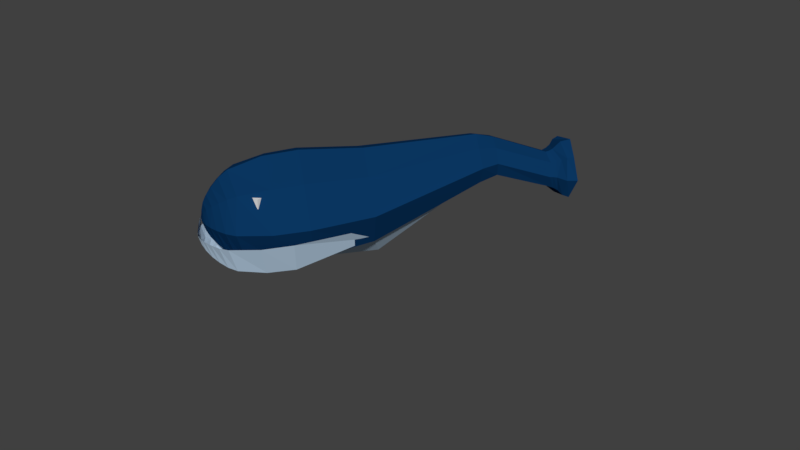 # Source: Whales.blend  (saved by Blender 2.78.0; exported with 4.5.12 LTS)
import bpy
from mathutils import Matrix  # noqa: F401  (used for matrix-valued properties, if any)

bpy.ops.wm.read_factory_settings(use_empty=True)
scene = bpy.context.scene
scene.name = 'Scene'

# ---- collections
col_collection_1 = bpy.data.collections.new('Collection 1'); scene.collection.children.link(col_collection_1)

# ---- materials (node trees are filled in below, after node groups)
mat_material_009 = bpy.data.materials.new('Material.009')
mat_material_009.alpha_threshold = 0.0
mat_material_009.use_transparent_shadow = False
mat_material_009.roughness = 0.5
mat_material_008 = bpy.data.materials.new('Material.008')
mat_material_008.alpha_threshold = 0.0
mat_material_008.use_transparent_shadow = False
mat_material_008.diffuse_color = (0.5558, 0.731, 0.9114, 1.0)
mat_material_008.specular_color = (0.3315, 0.4025, 0.7874)
mat_material_008.roughness = 0.5
mat_material_006 = bpy.data.materials.new('Material.006')
mat_material_006.alpha_threshold = 0.0
mat_material_006.use_transparent_shadow = False
mat_material_006.diffuse_color = (0.003305, 0.03856, 0.1237, 1.0)
mat_material_006.specular_color = (0.01485, 0.03399, 0.1237)
mat_material_006.roughness = 0.5

# ---- material node trees

# ---- world
world_world = bpy.data.worlds.new('World'); scene.world = world_world
world_world.color = (0.05088, 0.05088, 0.05088)
world_world.use_sun_shadow = False
world_world.sun_shadow_jitter_overblur = 0.0
world_world.cycles.sampling_method = 'MANUAL'

# ---- meshes
me_cube_012 = bpy.data.meshes.new('Cube.012')
me_cube_012.from_pydata([(-1.0, -1.0, -1.0), (-1.0, -1.0, 1.0), (-1.0, 1.0, -1.0), (-1.0, 1.0, 1.0), (1.0, -1.0, -1.0), (1.0, -1.0, 1.0), (1.0, 1.0, -1.0), (1.0, 1.0, 1.0)], [], [(0, 1, 3, 2), (2, 3, 7, 6), (6, 7, 5, 4), (4, 5, 1, 0), (2, 6, 4, 0), (7, 3, 1, 5)])
me_cube_012.materials.append(mat_material_009)
me_cube_012.use_remesh_preserve_volume = False
me_cube_012.use_remesh_preserve_attributes = False
me_cube_012.use_mirror_vertex_groups = False
me_cube_012.update()
me_cube_011 = bpy.data.meshes.new('Cube.011')
me_cube_011.from_pydata([(-1.0, -1.0, -1.0), (-1.0, -1.0, 1.0), (-1.0, 1.0, -1.0), (-1.0, 1.0, 1.0), (1.0, -1.0, -1.0), (1.0, -1.0, 1.0), (1.0, 1.0, -1.0), (1.0, 1.0, 1.0)], [], [(0, 1, 3, 2), (2, 3, 7, 6), (6, 7, 5, 4), (4, 5, 1, 0), (2, 6, 4, 0), (7, 3, 1, 5)])
me_cube_011.materials.append(mat_material_009)
me_cube_011.use_remesh_preserve_volume = False
me_cube_011.use_remesh_preserve_attributes = False
me_cube_011.use_mirror_vertex_groups = False
me_cube_011.update()
me_cube_010 = bpy.data.meshes.new('Cube.010')
me_cube_010.from_pydata([(-3.074, -0.9862, -1.088), (-3.074, 1.014, -1.088), (1.16, -0.4853, 0.03646), (1.16, 0.4153, 0.03645), (1.16, 0.4153, 0.937), (-4.635, -0.8438, -0.9459), (-4.635, 0.8714, -0.9459), (-5.076, -0.6295, -0.7316), (-5.076, 0.6571, -0.7316), (-5.397, -0.3527, -0.4548), (-5.397, 0.3803, -0.4548), (-5.397, 0.3803, 0.2782), (-5.549, -0.09939, -0.1547), (-5.549, -0.09939, -0.04435), (-5.549, 0.01095, -0.1547), (-5.549, 0.01095, -0.04435), (-2.833, -0.01274, -1.344), (-3.062, -1.399, -0.08831), (-3.069, 1.43, -0.08831), (-1.566, 0.9135, -0.9566), (-1.567, 0.908, 0.7788), (1.201, 0.5945, 0.4867), (1.203, -0.03501, -0.1399), (-0.8857, -0.8615, -0.5332), (-4.546, -0.01274, -1.083), (-4.779, -1.139, -0.08831), (-4.779, 1.167, -0.08831), (-3.863, 0.9897, -1.064), (-3.863, -0.964, -1.066), (-5.221, 0.01378, -0.8527), (-5.221, -0.7506, -0.08831), (-5.221, 0.7782, -0.08831), (-4.87, -0.7512, -0.8533), (-4.87, 0.7787, -0.8533), (-5.464, 0.01378, -0.486), (-5.465, -0.3847, -0.08831), (-5.463, 0.4104, -0.08831), (-5.251, 0.5271, -0.6016), (-5.25, -0.4991, -0.6012), (-5.553, -0.04422, -0.1556), (-5.553, -0.1004, -0.09952), (-5.554, -0.04422, -0.04352), (-5.554, 0.01166, -0.09952), (-5.494, 0.2001, 0.1219), (-5.488, -0.2306, -0.3089), (-5.493, 0.1999, -0.3098), (-5.517, -0.245, -0.09396), (-5.522, 0.2142, -0.094), (-5.519, -0.01553, -0.3237), (-5.558, -0.04438, -0.09955), (-5.355, 0.01374, -0.6773), (-5.355, -0.5756, -0.08832), (-5.02, -0.9684, -0.08831), (-5.02, 0.996, -0.08831), (-4.957, 0.01863, -0.8551), (-5.354, 0.6024, -0.08832), (-3.705, -0.01284, -1.316), (-3.936, -1.373, -0.08832), (-0.7211, -0.1685, -1.343), (-1.522, -1.202, -0.08616), (-1.531, 1.29, -0.0859), (-1.831, -4.711, -1.408)], [], [(60, 20, 4, 21), (58, 22, 2, 23), (56, 28, 5, 24), (55, 37, 10, 36), (54, 32, 7, 29), (53, 33, 8, 31), (50, 38, 9, 34), (49, 41, 15, 42), (48, 44, 12, 39), (47, 45, 14, 42), (44, 46, 40, 12), (9, 35, 46, 44), (43, 47, 42, 15), (11, 36, 47, 43), (36, 10, 45, 47), (45, 48, 39, 14), (10, 34, 48, 45), (34, 9, 44, 48), (39, 49, 42, 14), (12, 40, 49, 39), (40, 13, 41, 49), (37, 50, 34, 10), (8, 29, 50, 37), (29, 7, 38, 50), (38, 51, 35, 9), (7, 30, 51, 38), (32, 52, 30, 7), (5, 25, 52, 32), (26, 6, 33, 53), (33, 54, 29, 8), (6, 24, 54, 33), (24, 5, 32, 54), (31, 8, 37, 55), (27, 56, 24, 6), (1, 16, 56, 27), (16, 0, 28, 56), (28, 57, 25, 5), (0, 17, 57, 28), (16, 58, 23, 0), (1, 19, 58, 16), (19, 3, 22, 58), (23, 59, 17, 0), (19, 60, 21, 3), (1, 18, 60, 19)])
me_cube_010.materials.append(mat_material_008)
me_cube_010.use_remesh_preserve_volume = False
me_cube_010.use_remesh_preserve_attributes = False
me_cube_010.use_mirror_vertex_groups = False
me_cube_010.update()
me_cube = bpy.data.meshes.new('Cube')
me_cube.from_pydata([(-3.074, -0.9862, -1.088), (-3.074, -0.9862, 0.9117), (-3.074, 1.014, -1.088), (-3.074, 1.014, 0.9117), (1.16, -0.4853, 0.03646), (1.16, -0.4853, 0.937), (1.16, 0.4153, 0.03645), (1.16, 0.4153, 0.937), (-4.635, -0.8438, -0.9459), (-4.635, -0.8438, 0.7693), (-4.635, 0.8714, -0.9459), (-4.635, 0.8714, 0.7693), (2.858, -0.4762, -0.3488), (2.923, -0.5088, 0.3069), (2.183, 0.3641, -0.1235), (2.881, 0.1485, 0.3437), (3.082, -0.5443, -0.4633), (3.165, -0.5856, 0.3681), (2.455, 0.3148, -0.2248), (3.112, 0.2479, 0.4147), (3.325, -0.6596, -0.6338), (3.435, -0.7148, 0.4756), (2.704, 0.4547, -0.3647), (3.364, 0.3974, 0.5379), (-5.076, -0.6295, -0.7316), (-5.076, -0.6295, 0.555), (-5.076, 0.6571, -0.7316), (-5.076, 0.6571, 0.555), (-5.397, -0.3527, -0.4548), (-5.397, -0.3527, 0.2782), (-5.397, 0.3803, -0.4548), (-5.397, 0.3803, 0.2782), (-5.549, -0.09939, -0.1547), (-5.549, -0.09939, -0.04435), (-5.549, 0.01095, -0.1547), (-5.549, 0.01095, -0.04435), (-2.833, -0.01274, -1.344), (-3.062, -1.399, -0.08831), (-3.065, 0.01378, 1.326), (-3.069, 1.43, -0.08831), (-1.566, 0.9135, -0.9566), (-1.567, 0.908, 0.7788), (1.201, 0.5945, 0.4867), (1.203, -0.03501, -0.1399), (1.199, -0.03501, 1.114), (1.204, -0.6656, 0.4867), (-1.565, -0.826, -0.9551), (-1.566, -0.8226, 0.7794), (-4.546, -0.01274, -1.083), (-4.779, -1.139, -0.08831), (-4.779, 0.01378, 1.065), (-4.779, 1.167, -0.08831), (-3.863, 0.9897, -1.064), (-3.863, 0.9896, 0.8876), (-3.863, -0.9639, 0.8892), (-3.863, -0.964, -1.066), (2.811, 0.3514, 0.06196), (2.769, -0.07228, -0.4922), (2.888, -0.1882, 0.4534), (2.862, -0.6209, -0.02452), (1.585, 0.3876, 0.1214), (1.602, -0.4145, 0.1324), (1.603, -0.4151, 0.8541), (1.604, 0.3178, 0.8629), (2.968, 0.3716, 0.0143), (2.958, -0.1287, -0.5298), (3.057, -0.1801, 0.5012), (3.036, -0.6665, -0.04405), (2.977, -0.5019, -0.398), (3.049, -0.5382, 0.3293), (2.322, 0.3311, -0.1625), (3.003, 0.1907, 0.3685), (3.391, 0.6225, -0.01509), (3.364, -0.08762, -0.8022), (3.512, -0.1617, 0.6883), (3.486, -0.8718, -0.09875), (2.556, 0.4064, -0.3161), (3.177, -0.6253, -0.5701), (3.278, -0.6758, 0.4457), (3.215, 0.3412, 0.5008), (-5.221, 0.01378, -0.8527), (-5.221, -0.7506, -0.08831), (-5.221, 0.01378, 0.6761), (-5.221, 0.7782, -0.08831), (-4.87, 0.7787, 0.6766), (-4.87, -0.7512, 0.6766), (-4.87, -0.7512, -0.8533), (-4.87, 0.7787, -0.8533), (-5.464, 0.01378, -0.486), (-5.465, -0.3847, -0.08831), (-5.464, 0.01378, 0.309), (-5.463, 0.4104, -0.08831), (-5.251, 0.5271, -0.6016), (-5.251, 0.5272, 0.4251), (-5.251, -0.4992, 0.4247), (-5.25, -0.4991, -0.6012), (-5.553, -0.04422, -0.1556), (-5.553, -0.1004, -0.09952), (-5.554, -0.04422, -0.04352), (-5.554, 0.01166, -0.09952), (-5.494, 0.2001, 0.1219), (-5.489, -0.2307, 0.121), (-5.488, -0.2306, -0.3089), (-5.493, 0.1999, -0.3098), (-5.517, -0.245, -0.09396), (-5.522, 0.2142, -0.094), (-5.519, -0.01553, -0.3237), (-5.558, -0.04438, -0.09955), (-5.355, 0.01374, -0.6773), (-5.354, 0.01375, 0.5006), (-5.355, -0.5756, -0.08832), (-5.52, -0.01557, 0.1358), (-5.02, -0.9684, -0.08831), (-5.02, 0.996, -0.08831), (-4.957, 0.01863, -0.8551), (-5.354, 0.6024, -0.08832), (3.227, -0.8434, -0.07173), (3.141, 0.5631, 0.00651), (3.255, -0.1766, 0.667), (3.413, -0.1928, -0.1029), (2.892, 0.349, 0.03978), (2.976, -0.1834, 0.466), (2.867, -0.097, -0.4994), (3.118, -0.1074, -0.7306), (1.604, -0.5445, 0.4929), (1.61, 0.4889, 0.5062), (1.607, -0.05331, 0.9911), (2.952, -0.6327, -0.03402), (-3.705, -0.01284, -1.316), (-3.938, 0.01367, 1.297), (-3.936, -1.373, -0.08832), (-5.02, 0.01378, 0.8939), (-1.524, 0.04285, 1.131), (-1.518, 0.04351, -1.31), (-1.522, -1.202, -0.08616), (1.6, -0.02386, -0.02822), (-1.531, 1.29, -0.0859), (-3.939, 1.398, -0.08832), (-1.831, -4.711, -1.408)], [], [(137, 52, 10, 51), (136, 41, 7, 42), (135, 60, 14, 57), (134, 47, 1, 37), (133, 43, 4, 46), (132, 38, 1, 47), (131, 84, 27, 82), (130, 54, 9, 49), (129, 53, 11, 50), (128, 55, 8, 48), (127, 68, 16, 67), (126, 62, 13, 58), (125, 63, 15, 56), (124, 61, 12, 59), (123, 76, 22, 73), (122, 70, 18, 65), (121, 69, 17, 66), (120, 71, 19, 64), (119, 74, 21, 75), (118, 78, 21, 74), (117, 79, 23, 72), (116, 77, 20, 75), (115, 92, 30, 91), (114, 86, 24, 80), (113, 87, 26, 83), (112, 85, 25, 81), (111, 100, 35, 98), (110, 94, 29, 89), (109, 93, 31, 90), (108, 95, 28, 88), (107, 98, 35, 99), (106, 102, 32, 96), (105, 103, 34, 99), (104, 101, 33, 97), (102, 104, 97, 32), (28, 89, 104, 102), (89, 29, 101, 104), (100, 105, 99, 35), (31, 91, 105, 100), (91, 30, 103, 105), (103, 106, 96, 34), (30, 88, 106, 103), (88, 28, 102, 106), (96, 107, 99, 34), (32, 97, 107, 96), (97, 33, 98, 107), (92, 108, 88, 30), (26, 80, 108, 92), (80, 24, 95, 108), (94, 109, 90, 29), (25, 82, 109, 94), (82, 27, 93, 109), (95, 110, 89, 28), (24, 81, 110, 95), (81, 25, 94, 110), (101, 111, 98, 33), (29, 90, 111, 101), (90, 31, 100, 111), (86, 112, 81, 24), (8, 49, 112, 86), (49, 9, 85, 112), (84, 113, 83, 27), (11, 51, 113, 84), (51, 10, 87, 113), (87, 114, 80, 26), (10, 48, 114, 87), (48, 8, 86, 114), (93, 115, 91, 31), (27, 83, 115, 93), (83, 26, 92, 115), (78, 116, 75, 21), (17, 67, 116, 78), (67, 16, 77, 116), (76, 117, 72, 22), (18, 64, 117, 76), (64, 19, 79, 117), (79, 118, 74, 23), (19, 66, 118, 79), (66, 17, 78, 118), (73, 119, 75, 20), (22, 72, 119, 73), (72, 23, 74, 119), (70, 120, 64, 18), (14, 56, 120, 70), (56, 15, 71, 120), (71, 121, 66, 19), (15, 58, 121, 71), (58, 13, 69, 121), (68, 122, 65, 16), (12, 57, 122, 68), (57, 14, 70, 122), (77, 123, 73, 20), (16, 65, 123, 77), (65, 18, 76, 123), (62, 124, 59, 13), (5, 45, 124, 62), (45, 4, 61, 124), (60, 125, 56, 14), (6, 42, 125, 60), (42, 7, 63, 125), (63, 126, 58, 15), (7, 44, 126, 63), (44, 5, 62, 126), (69, 127, 67, 17), (13, 59, 127, 69), (59, 12, 68, 127), (52, 128, 48, 10), (2, 36, 128, 52), (36, 0, 55, 128), (54, 129, 50, 9), (1, 38, 129, 54), (38, 3, 53, 129), (55, 130, 49, 8), (0, 37, 130, 55), (37, 1, 54, 130), (85, 131, 82, 25), (9, 50, 131, 85), (50, 11, 84, 131), (44, 132, 47, 5), (7, 41, 132, 44), (41, 3, 38, 132), (36, 133, 46, 0), (2, 40, 133, 36), (40, 6, 43, 133), (46, 134, 37, 0), (4, 45, 134, 46), (45, 5, 47, 134), (61, 135, 57, 12), (4, 43, 135, 61), (43, 6, 60, 135), (40, 136, 42, 6), (2, 39, 136, 40), (39, 3, 41, 136), (53, 137, 51, 11), (3, 39, 137, 53), (39, 2, 52, 137)])
me_cube.materials.append(mat_material_006)
me_cube.use_remesh_preserve_volume = False
me_cube.use_remesh_preserve_attributes = False
me_cube.use_mirror_vertex_groups = False
me_cube.update()

# ---- objects
ob_cube_003 = bpy.data.objects.new('Cube.003', me_cube_012)
ob_cube_002 = bpy.data.objects.new('Cube.002', me_cube_011)
ob_cube_001 = bpy.data.objects.new('Cube.001', me_cube_010)
ob_cube = bpy.data.objects.new('Cube', me_cube)

# ---- transforms, parenting, visibility, modifiers, constraints
ob_cube_003.location = (-0.5669, -0.2044, 0.2453)
ob_cube_003.scale = (0.02274, 0.02274, 0.02274)
ob_cube_003.lineart.crease_threshold = 0.0
ob_cube_002.location = (-0.2858, -0.5063, 0.2501)
ob_cube_002.scale = (0.02571, 0.02571, 0.02571)
ob_cube_002.lineart.crease_threshold = 0.0
ob_cube_001.location = (0.04799, 0.1594, 0.1067)
ob_cube_001.rotation_euler = (0.03957, -0.07555, 0.8693)
ob_cube_001.scale = (0.1857, 0.1857, 0.1857)
ob_cube_001.lineart.crease_threshold = 0.0
ob_cube.location = (0.1361, 0.2928, 0.1967)
ob_cube.rotation_euler = (0.03957, -0.07555, 0.8693)
ob_cube.scale = (0.21, 0.21, 0.21)
ob_cube.lineart.crease_threshold = 0.0

# ---- collection membership
col_collection_1.objects.link(ob_cube_003)
col_collection_1.objects.link(ob_cube_002)
col_collection_1.objects.link(ob_cube_001)
col_collection_1.objects.link(ob_cube)

# ---- scene / render settings (as saved in the file)
scene.frame_start = 1; scene.frame_end = 250; scene.frame_set(1)
scene.render.engine = 'BLENDER_EEVEE_NEXT'
scene.render.resolution_percentage = 50
scene.render.dither_intensity = 0.0
scene.cycles.use_denoising = False
scene.cycles.samples = 128
scene.cycles.sampling_pattern = 'TABULATED_SOBOL'
scene.cycles.light_sampling_threshold = 0.0
scene.cycles.use_adaptive_sampling = False
scene.cycles.use_light_tree = False
scene.cycles.blur_glossy = 0.0
scene.cycles.sample_clamp_indirect = 0.0
scene.view_settings.view_transform = 'Standard'
bpy.context.view_layer.update()

# ---- added for rendering (the .blend has no active camera and no usable light): camera, sun
cam_auto = bpy.data.cameras.new('AutoCamera')
cam_auto.lens = 50.0
cam_auto.sensor_width = 36.0
cam_auto.clip_end = 1000.0
ob_auto_camera = bpy.data.objects.new('AutoCamera', cam_auto)
scene.collection.objects.link(ob_auto_camera)
ob_auto_camera.location = (3.3314, -3.77513, 2.59349)
ob_auto_camera.rotation_euler = (1.09748, -7.21219e-08, 0.694738)
scene.camera = ob_auto_camera
light_auto_sun = bpy.data.lights.new('AutoSun', 'SUN')
light_auto_sun.energy = 3.0
light_auto_sun.angle = 0.0523599
ob_auto_sun = bpy.data.objects.new('AutoSun', light_auto_sun)
scene.collection.objects.link(ob_auto_sun)
ob_auto_sun.rotation_euler = (0.872665, 0.174533, 0.523599)
bpy.context.view_layer.update()
